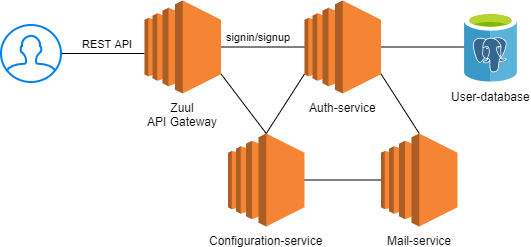

The diagram above was exported from draw.io. Its source (the exported page's mxGraphModel, read from the mxfile embedded in the PNG):
<mxGraphModel dx="1408" dy="699" grid="1" gridSize="10" guides="1" tooltips="1" connect="1" arrows="1" fold="1" page="1" pageScale="1" pageWidth="850" pageHeight="1100" math="0" shadow="0">
  <root>
    <mxCell id="0" />
    <mxCell id="1" parent="0" />
    <mxCell id="dwnIGfoEFQkNEEMEC90i-6" value="REST API" style="endArrow=none;html=1;entryX=0;entryY=0.5;entryDx=0;entryDy=0;" edge="1" parent="1">
      <mxGeometry x="0.1579" y="10" width="50" height="50" relative="1" as="geometry">
        <mxPoint x="70" y="80" as="sourcePoint" />
        <mxPoint x="160" y="80" as="targetPoint" />
        <mxPoint as="offset" />
      </mxGeometry>
    </mxCell>
    <mxCell id="dwnIGfoEFQkNEEMEC90i-8" value="signin/signup" style="endArrow=none;html=1;entryX=1;entryY=0.5;entryDx=0;entryDy=0;entryPerimeter=0;exitX=0;exitY=0.5;exitDx=0;exitDy=0;exitPerimeter=0;" edge="1" parent="1" source="dwnIGfoEFQkNEEMEC90i-30" target="dwnIGfoEFQkNEEMEC90i-29">
      <mxGeometry x="0.1111" y="-10" width="50" height="50" relative="1" as="geometry">
        <mxPoint x="360" y="77.87465940054494" as="sourcePoint" />
        <mxPoint x="280.96000000000004" y="81.03999999999996" as="targetPoint" />
        <mxPoint as="offset" />
      </mxGeometry>
    </mxCell>
    <mxCell id="dwnIGfoEFQkNEEMEC90i-15" value="" style="endArrow=none;html=1;entryX=1;entryY=0.5;entryDx=0;entryDy=0;entryPerimeter=0;" edge="1" parent="1" source="dwnIGfoEFQkNEEMEC90i-34" target="dwnIGfoEFQkNEEMEC90i-30">
      <mxGeometry width="50" height="50" relative="1" as="geometry">
        <mxPoint x="450" y="50" as="sourcePoint" />
        <mxPoint x="480" y="80" as="targetPoint" />
      </mxGeometry>
    </mxCell>
    <mxCell id="dwnIGfoEFQkNEEMEC90i-18" value="" style="endArrow=none;html=1;entryX=1;entryY=0.79;entryDx=0;entryDy=0;entryPerimeter=0;exitX=0.5;exitY=0;exitDx=0;exitDy=0;exitPerimeter=0;" edge="1" parent="1" source="dwnIGfoEFQkNEEMEC90i-32" target="dwnIGfoEFQkNEEMEC90i-30">
      <mxGeometry width="50" height="50" relative="1" as="geometry">
        <mxPoint x="530" y="200" as="sourcePoint" />
        <mxPoint x="430" y="120" as="targetPoint" />
      </mxGeometry>
    </mxCell>
    <mxCell id="dwnIGfoEFQkNEEMEC90i-23" value="" style="endArrow=none;html=1;entryX=0;entryY=0.79;entryDx=0;entryDy=0;entryPerimeter=0;exitX=0.5;exitY=0;exitDx=0;exitDy=0;exitPerimeter=0;" edge="1" parent="1" source="dwnIGfoEFQkNEEMEC90i-31" target="dwnIGfoEFQkNEEMEC90i-30">
      <mxGeometry width="50" height="50" relative="1" as="geometry">
        <mxPoint x="330" y="200" as="sourcePoint" />
        <mxPoint x="430" y="120" as="targetPoint" />
      </mxGeometry>
    </mxCell>
    <mxCell id="dwnIGfoEFQkNEEMEC90i-27" value="" style="endArrow=none;html=1;entryX=1;entryY=0.79;entryDx=0;entryDy=0;entryPerimeter=0;exitX=0.5;exitY=0;exitDx=0;exitDy=0;exitPerimeter=0;" edge="1" parent="1" source="dwnIGfoEFQkNEEMEC90i-31" target="dwnIGfoEFQkNEEMEC90i-29">
      <mxGeometry width="50" height="50" relative="1" as="geometry">
        <mxPoint x="237" y="200" as="sourcePoint" />
        <mxPoint x="280" y="120" as="targetPoint" />
      </mxGeometry>
    </mxCell>
    <mxCell id="dwnIGfoEFQkNEEMEC90i-28" value="" style="endArrow=none;html=1;exitX=1;exitY=0.5;exitDx=0;exitDy=0;exitPerimeter=0;" edge="1" parent="1" source="dwnIGfoEFQkNEEMEC90i-31" target="dwnIGfoEFQkNEEMEC90i-32">
      <mxGeometry width="50" height="50" relative="1" as="geometry">
        <mxPoint x="282" y="340" as="sourcePoint" />
        <mxPoint x="362" y="320" as="targetPoint" />
      </mxGeometry>
    </mxCell>
    <mxCell id="dwnIGfoEFQkNEEMEC90i-29" value="Zuul&lt;br&gt;API Gateway" style="outlineConnect=0;dashed=0;verticalLabelPosition=bottom;verticalAlign=top;align=center;html=1;shape=mxgraph.aws3.ec2;fillColor=#F58534;gradientColor=none;" vertex="1" parent="1">
      <mxGeometry x="160" y="27" width="76.5" height="93" as="geometry" />
    </mxCell>
    <mxCell id="dwnIGfoEFQkNEEMEC90i-30" value="Auth-service" style="outlineConnect=0;dashed=0;verticalLabelPosition=bottom;verticalAlign=top;align=center;html=1;shape=mxgraph.aws3.ec2;fillColor=#F58534;gradientColor=none;" vertex="1" parent="1">
      <mxGeometry x="320" y="27" width="76.5" height="93" as="geometry" />
    </mxCell>
    <mxCell id="dwnIGfoEFQkNEEMEC90i-31" value="Configuration-service" style="outlineConnect=0;dashed=0;verticalLabelPosition=bottom;verticalAlign=top;align=center;html=1;shape=mxgraph.aws3.ec2;fillColor=#F58534;gradientColor=none;" vertex="1" parent="1">
      <mxGeometry x="243.5" y="160" width="76.5" height="93" as="geometry" />
    </mxCell>
    <mxCell id="dwnIGfoEFQkNEEMEC90i-32" value="Mail-service" style="outlineConnect=0;dashed=0;verticalLabelPosition=bottom;verticalAlign=top;align=center;html=1;shape=mxgraph.aws3.ec2;fillColor=#F58534;gradientColor=none;" vertex="1" parent="1">
      <mxGeometry x="396.5" y="160" width="76.5" height="93" as="geometry" />
    </mxCell>
    <mxCell id="dwnIGfoEFQkNEEMEC90i-34" value="User-database" style="aspect=fixed;html=1;points=[];align=center;image;fontSize=12;image=img/lib/mscae/Azure_Database_for_PostgreSQL_servers.svg;" vertex="1" parent="1">
      <mxGeometry x="480" y="38.5" width="53" height="70" as="geometry" />
    </mxCell>
    <mxCell id="dwnIGfoEFQkNEEMEC90i-35" value="" style="html=1;verticalLabelPosition=bottom;align=center;labelBackgroundColor=#ffffff;verticalAlign=top;strokeWidth=2;strokeColor=#0080F0;fillColor=#ffffff;shadow=0;dashed=0;shape=mxgraph.ios7.icons.user;" vertex="1" parent="1">
      <mxGeometry x="16.5" y="51.5" width="60" height="57" as="geometry" />
    </mxCell>
  </root>
</mxGraphModel>